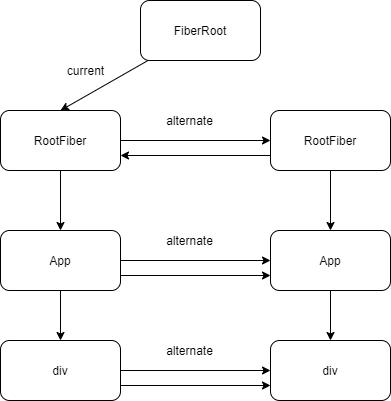

The diagram above was exported from draw.io. Its source (the exported page's mxGraphModel, read from the mxfile embedded in the PNG):
<mxGraphModel dx="1018" dy="678" grid="1" gridSize="10" guides="1" tooltips="1" connect="1" arrows="1" fold="1" page="1" pageScale="1" pageWidth="827" pageHeight="1169" math="0" shadow="0">
  <root>
    <mxCell id="0" />
    <mxCell id="1" parent="0" />
    <mxCell id="6" value="" style="edgeStyle=none;html=1;entryX=0.5;entryY=0;entryDx=0;entryDy=0;" parent="1" source="2" target="5" edge="1">
      <mxGeometry relative="1" as="geometry" />
    </mxCell>
    <mxCell id="2" value="FiberRoot" style="rounded=1;whiteSpace=wrap;html=1;" parent="1" vertex="1">
      <mxGeometry x="320" y="80" width="120" height="60" as="geometry" />
    </mxCell>
    <mxCell id="9" value="" style="edgeStyle=none;html=1;" parent="1" source="5" target="8" edge="1">
      <mxGeometry relative="1" as="geometry" />
    </mxCell>
    <mxCell id="19" value="" style="edgeStyle=none;html=1;" parent="1" source="5" target="18" edge="1">
      <mxGeometry relative="1" as="geometry" />
    </mxCell>
    <mxCell id="5" value="RootFiber" style="whiteSpace=wrap;html=1;rounded=1;" parent="1" vertex="1">
      <mxGeometry x="180" y="190" width="120" height="60" as="geometry" />
    </mxCell>
    <mxCell id="10" style="edgeStyle=none;html=1;entryX=1;entryY=0.75;entryDx=0;entryDy=0;exitX=0;exitY=0.75;exitDx=0;exitDy=0;" parent="1" source="8" target="5" edge="1">
      <mxGeometry relative="1" as="geometry" />
    </mxCell>
    <mxCell id="14" value="" style="edgeStyle=none;html=1;" parent="1" source="8" target="13" edge="1">
      <mxGeometry relative="1" as="geometry" />
    </mxCell>
    <mxCell id="8" value="RootFiber" style="whiteSpace=wrap;html=1;rounded=1;" parent="1" vertex="1">
      <mxGeometry x="450" y="190" width="120" height="60" as="geometry" />
    </mxCell>
    <mxCell id="11" value="alternate" style="text;html=1;align=center;verticalAlign=middle;resizable=0;points=[];autosize=1;strokeColor=none;fillColor=none;" parent="1" vertex="1">
      <mxGeometry x="339" y="190" width="60" height="20" as="geometry" />
    </mxCell>
    <mxCell id="12" value="current" style="text;html=1;align=center;verticalAlign=middle;resizable=0;points=[];autosize=1;strokeColor=none;fillColor=none;" parent="1" vertex="1">
      <mxGeometry x="240" y="140" width="50" height="20" as="geometry" />
    </mxCell>
    <mxCell id="16" value="" style="edgeStyle=none;html=1;" parent="1" source="13" target="15" edge="1">
      <mxGeometry relative="1" as="geometry" />
    </mxCell>
    <mxCell id="13" value="App" style="whiteSpace=wrap;html=1;rounded=1;" parent="1" vertex="1">
      <mxGeometry x="450" y="310" width="120" height="60" as="geometry" />
    </mxCell>
    <mxCell id="15" value="div" style="whiteSpace=wrap;html=1;rounded=1;" parent="1" vertex="1">
      <mxGeometry x="450" y="420" width="120" height="60" as="geometry" />
    </mxCell>
    <mxCell id="21" value="" style="edgeStyle=none;html=1;" parent="1" source="18" target="20" edge="1">
      <mxGeometry relative="1" as="geometry" />
    </mxCell>
    <mxCell id="23" style="edgeStyle=none;html=1;" parent="1" source="18" target="13" edge="1">
      <mxGeometry relative="1" as="geometry" />
    </mxCell>
    <mxCell id="24" style="edgeStyle=none;html=1;entryX=0;entryY=0.75;entryDx=0;entryDy=0;" parent="1" target="13" edge="1">
      <mxGeometry relative="1" as="geometry">
        <mxPoint x="300" y="355" as="sourcePoint" />
      </mxGeometry>
    </mxCell>
    <mxCell id="18" value="App" style="whiteSpace=wrap;html=1;rounded=1;" parent="1" vertex="1">
      <mxGeometry x="180" y="310" width="120" height="60" as="geometry" />
    </mxCell>
    <mxCell id="27" style="edgeStyle=none;html=1;entryX=0;entryY=0.5;entryDx=0;entryDy=0;" parent="1" source="20" target="15" edge="1">
      <mxGeometry relative="1" as="geometry" />
    </mxCell>
    <mxCell id="28" style="edgeStyle=none;html=1;entryX=0;entryY=0.75;entryDx=0;entryDy=0;" parent="1" target="15" edge="1">
      <mxGeometry relative="1" as="geometry">
        <mxPoint x="300" y="465" as="sourcePoint" />
      </mxGeometry>
    </mxCell>
    <mxCell id="20" value="div" style="whiteSpace=wrap;html=1;rounded=1;" parent="1" vertex="1">
      <mxGeometry x="180" y="420" width="120" height="60" as="geometry" />
    </mxCell>
    <mxCell id="25" value="alternate" style="text;html=1;align=center;verticalAlign=middle;resizable=0;points=[];autosize=1;strokeColor=none;fillColor=none;" parent="1" vertex="1">
      <mxGeometry x="339" y="310" width="60" height="20" as="geometry" />
    </mxCell>
    <mxCell id="29" value="alternate" style="text;html=1;align=center;verticalAlign=middle;resizable=0;points=[];autosize=1;strokeColor=none;fillColor=none;" parent="1" vertex="1">
      <mxGeometry x="339" y="420" width="60" height="20" as="geometry" />
    </mxCell>
  </root>
</mxGraphModel>